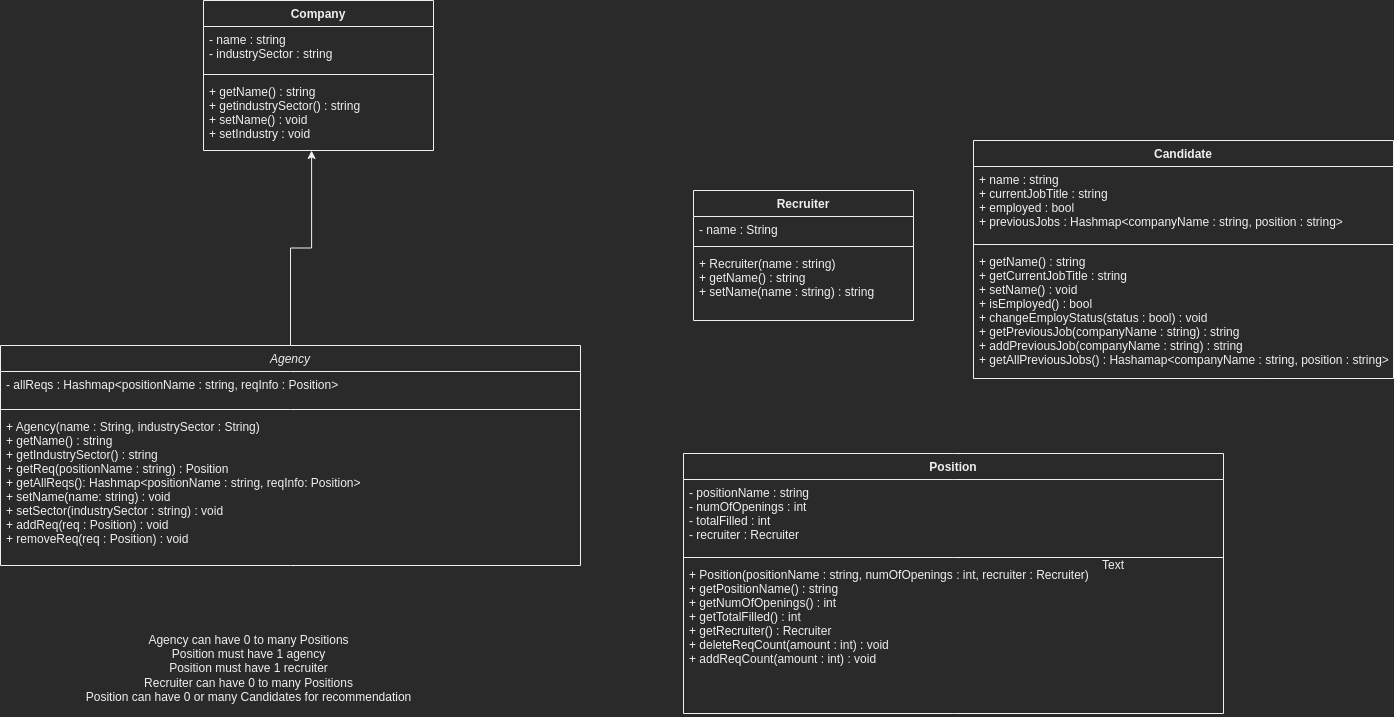

The diagram above was exported from draw.io. Its source (the exported page's mxGraphModel, read from the mxfile embedded in the PNG):
<mxGraphModel dx="3769" dy="1099" grid="1" gridSize="10" guides="1" tooltips="1" connect="1" arrows="1" fold="1" page="1" pageScale="1" pageWidth="827" pageHeight="1169" math="0" shadow="0">
  <root>
    <mxCell id="WIyWlLk6GJQsqaUBKTNV-0" />
    <mxCell id="WIyWlLk6GJQsqaUBKTNV-1" parent="WIyWlLk6GJQsqaUBKTNV-0" />
    <mxCell id="XhOo-7u44o70CKtzlQzF-20" style="edgeStyle=orthogonalEdgeStyle;rounded=0;orthogonalLoop=1;jettySize=auto;html=1;exitX=0.5;exitY=0;exitDx=0;exitDy=0;entryX=0.47;entryY=1;entryDx=0;entryDy=0;entryPerimeter=0;" edge="1" parent="WIyWlLk6GJQsqaUBKTNV-1" source="zkfFHV4jXpPFQw0GAbJ--0" target="XhOo-7u44o70CKtzlQzF-19">
      <mxGeometry relative="1" as="geometry">
        <mxPoint x="-490" y="330" as="targetPoint" />
      </mxGeometry>
    </mxCell>
    <mxCell id="zkfFHV4jXpPFQw0GAbJ--0" value="Agency" style="swimlane;fontStyle=2;align=center;verticalAlign=top;childLayout=stackLayout;horizontal=1;startSize=26;horizontalStack=0;resizeParent=1;resizeLast=0;collapsible=1;marginBottom=0;rounded=0;shadow=0;strokeWidth=1;" parent="WIyWlLk6GJQsqaUBKTNV-1" vertex="1">
      <mxGeometry x="-703" y="485" width="580" height="220" as="geometry">
        <mxRectangle x="230" y="140" width="160" height="26" as="alternateBounds" />
      </mxGeometry>
    </mxCell>
    <mxCell id="zkfFHV4jXpPFQw0GAbJ--1" value="- allReqs : Hashmap&lt;positionName : string, reqInfo : Position&gt;&#10;" style="text;align=left;verticalAlign=top;spacingLeft=4;spacingRight=4;overflow=hidden;rotatable=0;points=[[0,0.5],[1,0.5]];portConstraint=eastwest;" parent="zkfFHV4jXpPFQw0GAbJ--0" vertex="1">
      <mxGeometry y="26" width="580" height="34" as="geometry" />
    </mxCell>
    <mxCell id="zkfFHV4jXpPFQw0GAbJ--4" value="" style="line;html=1;strokeWidth=1;align=left;verticalAlign=middle;spacingTop=-1;spacingLeft=3;spacingRight=3;rotatable=0;labelPosition=right;points=[];portConstraint=eastwest;" parent="zkfFHV4jXpPFQw0GAbJ--0" vertex="1">
      <mxGeometry y="60" width="580" height="8" as="geometry" />
    </mxCell>
    <mxCell id="zkfFHV4jXpPFQw0GAbJ--5" value="+ Agency(name : String, industrySector : String)&#10;+ getName() : string&#10;+ getIndustrySector() : string&#10;+ getReq(positionName : string) : Position&#10;+ getAllReqs(): Hashmap&lt;positionName : string, reqInfo: Position&gt;&#10;+ setName(name: string) : void&#10;+ setSector(industrySector : string) : void&#10;+ addReq(req : Position) : void&#10;+ removeReq(req : Position) : void" style="text;align=left;verticalAlign=top;spacingLeft=4;spacingRight=4;overflow=hidden;rotatable=0;points=[[0,0.5],[1,0.5]];portConstraint=eastwest;" parent="zkfFHV4jXpPFQw0GAbJ--0" vertex="1">
      <mxGeometry y="68" width="580" height="152" as="geometry" />
    </mxCell>
    <mxCell id="XhOo-7u44o70CKtzlQzF-3" value="Recruiter" style="swimlane;fontStyle=1;align=center;verticalAlign=top;childLayout=stackLayout;horizontal=1;startSize=26;horizontalStack=0;resizeParent=1;resizeParentMax=0;resizeLast=0;collapsible=1;marginBottom=0;" vertex="1" parent="WIyWlLk6GJQsqaUBKTNV-1">
      <mxGeometry x="-10" y="330" width="220" height="130" as="geometry" />
    </mxCell>
    <mxCell id="XhOo-7u44o70CKtzlQzF-4" value="- name : String" style="text;strokeColor=none;fillColor=none;align=left;verticalAlign=top;spacingLeft=4;spacingRight=4;overflow=hidden;rotatable=0;points=[[0,0.5],[1,0.5]];portConstraint=eastwest;" vertex="1" parent="XhOo-7u44o70CKtzlQzF-3">
      <mxGeometry y="26" width="220" height="26" as="geometry" />
    </mxCell>
    <mxCell id="XhOo-7u44o70CKtzlQzF-5" value="" style="line;strokeWidth=1;fillColor=none;align=left;verticalAlign=middle;spacingTop=-1;spacingLeft=3;spacingRight=3;rotatable=0;labelPosition=right;points=[];portConstraint=eastwest;strokeColor=inherit;" vertex="1" parent="XhOo-7u44o70CKtzlQzF-3">
      <mxGeometry y="52" width="220" height="8" as="geometry" />
    </mxCell>
    <mxCell id="XhOo-7u44o70CKtzlQzF-6" value="+ Recruiter(name : string)&#10;+ getName() : string&#10;+ setName(name : string) : string" style="text;strokeColor=none;fillColor=none;align=left;verticalAlign=top;spacingLeft=4;spacingRight=4;overflow=hidden;rotatable=0;points=[[0,0.5],[1,0.5]];portConstraint=eastwest;" vertex="1" parent="XhOo-7u44o70CKtzlQzF-3">
      <mxGeometry y="60" width="220" height="70" as="geometry" />
    </mxCell>
    <mxCell id="XhOo-7u44o70CKtzlQzF-7" value="Position" style="swimlane;fontStyle=1;align=center;verticalAlign=top;childLayout=stackLayout;horizontal=1;startSize=26;horizontalStack=0;resizeParent=1;resizeParentMax=0;resizeLast=0;collapsible=1;marginBottom=0;" vertex="1" parent="WIyWlLk6GJQsqaUBKTNV-1">
      <mxGeometry x="-20" y="593" width="540" height="260" as="geometry" />
    </mxCell>
    <mxCell id="XhOo-7u44o70CKtzlQzF-8" value="- positionName : string&#10;- numOfOpenings : int&#10;- totalFilled : int&#10;- recruiter : Recruiter" style="text;strokeColor=none;fillColor=none;align=left;verticalAlign=top;spacingLeft=4;spacingRight=4;overflow=hidden;rotatable=0;points=[[0,0.5],[1,0.5]];portConstraint=eastwest;" vertex="1" parent="XhOo-7u44o70CKtzlQzF-7">
      <mxGeometry y="26" width="540" height="74" as="geometry" />
    </mxCell>
    <mxCell id="XhOo-7u44o70CKtzlQzF-9" value="" style="line;strokeWidth=1;fillColor=none;align=left;verticalAlign=middle;spacingTop=-1;spacingLeft=3;spacingRight=3;rotatable=0;labelPosition=right;points=[];portConstraint=eastwest;strokeColor=inherit;" vertex="1" parent="XhOo-7u44o70CKtzlQzF-7">
      <mxGeometry y="100" width="540" height="8" as="geometry" />
    </mxCell>
    <mxCell id="XhOo-7u44o70CKtzlQzF-10" value="+ Position(positionName : string, numOfOpenings : int, recruiter : Recruiter)&#10;+ getPositionName() : string&#10;+ getNumOfOpenings() : int&#10;+ getTotalFilled() : int&#10;+ getRecruiter() : Recruiter&#10;+ deleteReqCount(amount : int) : void&#10;+ addReqCount(amount : int) : void" style="text;strokeColor=none;fillColor=none;align=left;verticalAlign=top;spacingLeft=4;spacingRight=4;overflow=hidden;rotatable=0;points=[[0,0.5],[1,0.5]];portConstraint=eastwest;" vertex="1" parent="XhOo-7u44o70CKtzlQzF-7">
      <mxGeometry y="108" width="540" height="152" as="geometry" />
    </mxCell>
    <mxCell id="XhOo-7u44o70CKtzlQzF-11" value="Candidate" style="swimlane;fontStyle=1;align=center;verticalAlign=top;childLayout=stackLayout;horizontal=1;startSize=26;horizontalStack=0;resizeParent=1;resizeParentMax=0;resizeLast=0;collapsible=1;marginBottom=0;" vertex="1" parent="WIyWlLk6GJQsqaUBKTNV-1">
      <mxGeometry x="270" y="280" width="420" height="238" as="geometry" />
    </mxCell>
    <mxCell id="XhOo-7u44o70CKtzlQzF-12" value="+ name : string&#10;+ currentJobTitle : string&#10;+ employed : bool&#10;+ previousJobs : Hashmap&lt;companyName : string, position : string&gt;" style="text;strokeColor=none;fillColor=none;align=left;verticalAlign=top;spacingLeft=4;spacingRight=4;overflow=hidden;rotatable=0;points=[[0,0.5],[1,0.5]];portConstraint=eastwest;" vertex="1" parent="XhOo-7u44o70CKtzlQzF-11">
      <mxGeometry y="26" width="420" height="74" as="geometry" />
    </mxCell>
    <mxCell id="XhOo-7u44o70CKtzlQzF-13" value="" style="line;strokeWidth=1;fillColor=none;align=left;verticalAlign=middle;spacingTop=-1;spacingLeft=3;spacingRight=3;rotatable=0;labelPosition=right;points=[];portConstraint=eastwest;strokeColor=inherit;" vertex="1" parent="XhOo-7u44o70CKtzlQzF-11">
      <mxGeometry y="100" width="420" height="8" as="geometry" />
    </mxCell>
    <mxCell id="XhOo-7u44o70CKtzlQzF-14" value="+ getName() : string&#10;+ getCurrentJobTitle : string&#10;+ setName() : void&#10;+ isEmployed() : bool&#10;+ changeEmployStatus(status : bool) : void&#10;+ getPreviousJob(companyName : string) : string&#10;+ addPreviousJob(companyName : string) : string&#10;+ getAllPreviousJobs() : Hashamap&lt;companyName : string, position : string&gt;" style="text;strokeColor=none;fillColor=none;align=left;verticalAlign=top;spacingLeft=4;spacingRight=4;overflow=hidden;rotatable=0;points=[[0,0.5],[1,0.5]];portConstraint=eastwest;" vertex="1" parent="XhOo-7u44o70CKtzlQzF-11">
      <mxGeometry y="108" width="420" height="130" as="geometry" />
    </mxCell>
    <mxCell id="XhOo-7u44o70CKtzlQzF-16" value="Company" style="swimlane;fontStyle=1;align=center;verticalAlign=top;childLayout=stackLayout;horizontal=1;startSize=26;horizontalStack=0;resizeParent=1;resizeParentMax=0;resizeLast=0;collapsible=1;marginBottom=0;" vertex="1" parent="WIyWlLk6GJQsqaUBKTNV-1">
      <mxGeometry x="-500" y="140" width="230" height="150" as="geometry" />
    </mxCell>
    <mxCell id="XhOo-7u44o70CKtzlQzF-17" value="- name : string&#10;- industrySector : string" style="text;strokeColor=none;fillColor=none;align=left;verticalAlign=top;spacingLeft=4;spacingRight=4;overflow=hidden;rotatable=0;points=[[0,0.5],[1,0.5]];portConstraint=eastwest;" vertex="1" parent="XhOo-7u44o70CKtzlQzF-16">
      <mxGeometry y="26" width="230" height="44" as="geometry" />
    </mxCell>
    <mxCell id="XhOo-7u44o70CKtzlQzF-18" value="" style="line;strokeWidth=1;fillColor=none;align=left;verticalAlign=middle;spacingTop=-1;spacingLeft=3;spacingRight=3;rotatable=0;labelPosition=right;points=[];portConstraint=eastwest;strokeColor=inherit;" vertex="1" parent="XhOo-7u44o70CKtzlQzF-16">
      <mxGeometry y="70" width="230" height="8" as="geometry" />
    </mxCell>
    <mxCell id="XhOo-7u44o70CKtzlQzF-19" value="+ getName() : string&#10;+ getindustrySector() : string&#10;+ setName() : void&#10;+ setIndustry : void" style="text;strokeColor=none;fillColor=none;align=left;verticalAlign=top;spacingLeft=4;spacingRight=4;overflow=hidden;rotatable=0;points=[[0,0.5],[1,0.5]];portConstraint=eastwest;" vertex="1" parent="XhOo-7u44o70CKtzlQzF-16">
      <mxGeometry y="78" width="230" height="72" as="geometry" />
    </mxCell>
    <mxCell id="XhOo-7u44o70CKtzlQzF-22" value="Text" style="text;html=1;strokeColor=none;fillColor=none;align=center;verticalAlign=middle;whiteSpace=wrap;rounded=0;" vertex="1" parent="WIyWlLk6GJQsqaUBKTNV-1">
      <mxGeometry x="380" y="690" width="60" height="30" as="geometry" />
    </mxCell>
    <mxCell id="XhOo-7u44o70CKtzlQzF-23" value="Agency can have 0 to many Positions&lt;br&gt;Position must have 1 agency&lt;br&gt;Position must have 1 recruiter&lt;br&gt;Recruiter can have 0 to many Positions&lt;br&gt;Position can have 0 or many Candidates for recommendation&lt;br&gt;" style="text;html=1;align=center;verticalAlign=middle;resizable=0;points=[];autosize=1;strokeColor=none;fillColor=none;" vertex="1" parent="WIyWlLk6GJQsqaUBKTNV-1">
      <mxGeometry x="-630" y="763" width="350" height="90" as="geometry" />
    </mxCell>
  </root>
</mxGraphModel>